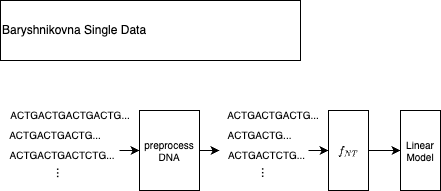

The diagram above was exported from draw.io. Its source (the exported page's mxGraphModel, read from the mxfile embedded in the PNG):
<mxGraphModel dx="744" dy="1092" grid="0" gridSize="10" guides="1" tooltips="1" connect="1" arrows="1" fold="1" page="1" pageScale="1" pageWidth="850" pageHeight="1100" math="1" shadow="0">
  <root>
    <mxCell id="0" />
    <mxCell id="1" parent="0" />
    <mxCell id="2" value="\(f_{NT}\)" style="rounded=0;whiteSpace=wrap;html=1;fontSize=10;fillColor=default;" parent="1" vertex="1">
      <mxGeometry x="348" y="130" width="40" height="80" as="geometry" />
    </mxCell>
    <mxCell id="3" value="" style="endArrow=classic;html=1;fontSize=13;entryX=0;entryY=0.5;entryDx=0;entryDy=0;" parent="1" target="2" edge="1">
      <mxGeometry width="50" height="50" relative="1" as="geometry">
        <mxPoint x="328" y="170" as="sourcePoint" />
        <mxPoint x="318" y="250" as="targetPoint" />
      </mxGeometry>
    </mxCell>
    <mxCell id="4" style="edgeStyle=none;html=1;exitX=1;exitY=0.5;exitDx=0;exitDy=0;fontSize=13;" parent="1" source="5" edge="1">
      <mxGeometry relative="1" as="geometry">
        <mxPoint x="239" y="170" as="targetPoint" />
      </mxGeometry>
    </mxCell>
    <mxCell id="5" value="preprocess DNA" style="rounded=0;whiteSpace=wrap;html=1;fontSize=10;fillColor=default;" parent="1" vertex="1">
      <mxGeometry x="159" y="130" width="60" height="80" as="geometry" />
    </mxCell>
    <mxCell id="6" value="" style="group" parent="1" vertex="1" connectable="0">
      <mxGeometry x="246" y="130" width="94" height="70" as="geometry" />
    </mxCell>
    <mxCell id="7" value="&lt;font style=&quot;font-size: 10px;&quot;&gt;ACTGACTGACTG...&lt;/font&gt;" style="rounded=0;whiteSpace=wrap;html=1;fillColor=none;strokeColor=none;" parent="6" vertex="1">
      <mxGeometry width="94" height="10" as="geometry" />
    </mxCell>
    <mxCell id="8" value="&lt;font style=&quot;font-size: 10px;&quot;&gt;ACTGACTG...&lt;/font&gt;" style="rounded=0;whiteSpace=wrap;html=1;fillColor=none;strokeColor=none;" parent="6" vertex="1">
      <mxGeometry x="-2" y="20" width="70.5" height="10" as="geometry" />
    </mxCell>
    <mxCell id="9" value="&lt;font style=&quot;font-size: 10px;&quot;&gt;ACTGACTCTG...&lt;/font&gt;" style="rounded=0;whiteSpace=wrap;html=1;fillColor=none;strokeColor=none;" parent="6" vertex="1">
      <mxGeometry y="40" width="81.46666666666667" height="10" as="geometry" />
    </mxCell>
    <mxCell id="10" value="&lt;font style=&quot;font-size: 13px;&quot;&gt;...&lt;/font&gt;" style="rounded=0;whiteSpace=wrap;html=1;fillColor=none;strokeColor=none;rotation=90;" parent="6" vertex="1">
      <mxGeometry x="35.25" y="58" width="10.966666666666667" height="10" as="geometry" />
    </mxCell>
    <mxCell id="11" value="" style="group" parent="1" vertex="1" connectable="0">
      <mxGeometry x="30" y="130" width="120" height="76.25" as="geometry" />
    </mxCell>
    <mxCell id="12" value="&lt;font style=&quot;font-size: 10px;&quot;&gt;ACTGACTGACTGACTG...&lt;/font&gt;" style="rounded=0;whiteSpace=wrap;html=1;fillColor=none;strokeColor=none;" parent="11" vertex="1">
      <mxGeometry width="120" height="10" as="geometry" />
    </mxCell>
    <mxCell id="13" value="&lt;font style=&quot;font-size: 10px;&quot;&gt;ACTGACTGACTG...&lt;/font&gt;" style="rounded=0;whiteSpace=wrap;html=1;fillColor=none;strokeColor=none;" parent="11" vertex="1">
      <mxGeometry y="20" width="90" height="10" as="geometry" />
    </mxCell>
    <mxCell id="14" value="&lt;font style=&quot;font-size: 10px;&quot;&gt;ACTGACTGACTCTG...&lt;/font&gt;" style="rounded=0;whiteSpace=wrap;html=1;fillColor=none;strokeColor=none;" parent="11" vertex="1">
      <mxGeometry y="40" width="104" height="10" as="geometry" />
    </mxCell>
    <mxCell id="15" value="&lt;font style=&quot;font-size: 13px;&quot;&gt;...&lt;/font&gt;" style="rounded=0;whiteSpace=wrap;html=1;fillColor=none;strokeColor=none;rotation=90;" parent="11" vertex="1">
      <mxGeometry x="45" y="58" width="14" height="10" as="geometry" />
    </mxCell>
    <mxCell id="16" value="" style="endArrow=classic;html=1;fontSize=13;entryX=0;entryY=0.5;entryDx=0;entryDy=0;" parent="11" target="5" edge="1">
      <mxGeometry width="50" height="50" relative="1" as="geometry">
        <mxPoint x="109" y="40" as="sourcePoint" />
        <mxPoint x="119" y="120" as="targetPoint" />
      </mxGeometry>
    </mxCell>
    <mxCell id="18" value="Baryshnikovna Single Data" style="rounded=0;whiteSpace=wrap;html=1;align=left;" parent="1" vertex="1">
      <mxGeometry x="20" y="20" width="300" height="60" as="geometry" />
    </mxCell>
    <mxCell id="19" style="edgeStyle=none;html=1;fontSize=13;entryX=0;entryY=0.5;entryDx=0;entryDy=0;" parent="1" source="2" target="21" edge="1">
      <mxGeometry relative="1" as="geometry">
        <mxPoint x="408" y="169.86" as="targetPoint" />
        <mxPoint x="388" y="169.86" as="sourcePoint" />
      </mxGeometry>
    </mxCell>
    <mxCell id="21" value="Linear Model" style="rounded=0;whiteSpace=wrap;html=1;fontSize=10;fillColor=default;" parent="1" vertex="1">
      <mxGeometry x="420" y="130" width="40" height="80" as="geometry" />
    </mxCell>
  </root>
</mxGraphModel>